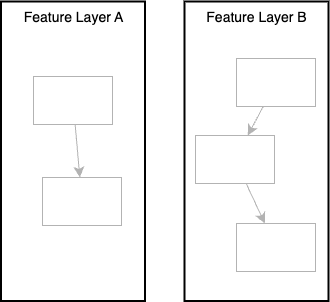

The diagram above was exported from draw.io. Its source (the exported page's mxGraphModel, read from the mxfile embedded in the PNG):
<mxGraphModel dx="1418" dy="800" grid="0" gridSize="10" guides="1" tooltips="1" connect="1" arrows="1" fold="1" page="0" pageScale="1" pageWidth="827" pageHeight="1169" math="0" shadow="0">
  <root>
    <mxCell id="9maYurD0FOQzGBEobysK-0" />
    <mxCell id="9maYurD0FOQzGBEobysK-1" parent="9maYurD0FOQzGBEobysK-0" />
    <mxCell id="zseMiLcyup7-f8eA5c2Z-0" value="Feature Layer A" style="rounded=0;whiteSpace=wrap;html=1;align=center;verticalAlign=top;fontSize=14;strokeWidth=2;" vertex="1" parent="9maYurD0FOQzGBEobysK-1">
      <mxGeometry x="-174.5" y="293" width="144" height="299.5" as="geometry" />
    </mxCell>
    <mxCell id="9maYurD0FOQzGBEobysK-11" value="Feature Layer B" style="rounded=0;whiteSpace=wrap;html=1;align=center;verticalAlign=top;fontSize=14;strokeWidth=2;" vertex="1" parent="9maYurD0FOQzGBEobysK-1">
      <mxGeometry x="9" y="293" width="144" height="299.5" as="geometry" />
    </mxCell>
    <mxCell id="zseMiLcyup7-f8eA5c2Z-5" style="edgeStyle=none;curved=1;rounded=0;orthogonalLoop=1;jettySize=auto;html=1;fontSize=12;startSize=8;endSize=8;strokeColor=#B3B3B3;" edge="1" parent="9maYurD0FOQzGBEobysK-1" source="9maYurD0FOQzGBEobysK-12" target="zseMiLcyup7-f8eA5c2Z-4">
      <mxGeometry relative="1" as="geometry" />
    </mxCell>
    <mxCell id="9maYurD0FOQzGBEobysK-12" value="" style="rounded=0;whiteSpace=wrap;html=1;strokeColor=#B3B3B3;" vertex="1" parent="9maYurD0FOQzGBEobysK-1">
      <mxGeometry x="61" y="350" width="79" height="48" as="geometry" />
    </mxCell>
    <mxCell id="9maYurD0FOQzGBEobysK-13" style="edgeStyle=none;curved=1;rounded=0;orthogonalLoop=1;jettySize=auto;html=1;fontSize=12;startSize=8;endSize=8;strokeColor=#B3B3B3;" edge="1" parent="9maYurD0FOQzGBEobysK-1" source="zseMiLcyup7-f8eA5c2Z-1" target="zseMiLcyup7-f8eA5c2Z-2">
      <mxGeometry relative="1" as="geometry">
        <mxPoint x="-17" y="343.21729490022176" as="sourcePoint" />
      </mxGeometry>
    </mxCell>
    <mxCell id="zseMiLcyup7-f8eA5c2Z-1" value="" style="rounded=0;whiteSpace=wrap;html=1;strokeColor=#B3B3B3;" vertex="1" parent="9maYurD0FOQzGBEobysK-1">
      <mxGeometry x="-142" y="368" width="79" height="48" as="geometry" />
    </mxCell>
    <mxCell id="zseMiLcyup7-f8eA5c2Z-2" value="" style="rounded=0;whiteSpace=wrap;html=1;strokeColor=#B3B3B3;" vertex="1" parent="9maYurD0FOQzGBEobysK-1">
      <mxGeometry x="-133" y="469" width="79" height="48" as="geometry" />
    </mxCell>
    <mxCell id="zseMiLcyup7-f8eA5c2Z-7" style="edgeStyle=none;curved=1;rounded=0;orthogonalLoop=1;jettySize=auto;html=1;fontSize=12;startSize=8;endSize=8;strokeColor=#B3B3B3;" edge="1" parent="9maYurD0FOQzGBEobysK-1" source="zseMiLcyup7-f8eA5c2Z-4" target="zseMiLcyup7-f8eA5c2Z-6">
      <mxGeometry relative="1" as="geometry" />
    </mxCell>
    <mxCell id="zseMiLcyup7-f8eA5c2Z-4" value="" style="rounded=0;whiteSpace=wrap;html=1;strokeColor=#B3B3B3;" vertex="1" parent="9maYurD0FOQzGBEobysK-1">
      <mxGeometry x="20" y="427" width="79" height="48" as="geometry" />
    </mxCell>
    <mxCell id="zseMiLcyup7-f8eA5c2Z-6" value="" style="rounded=0;whiteSpace=wrap;html=1;strokeColor=#B3B3B3;" vertex="1" parent="9maYurD0FOQzGBEobysK-1">
      <mxGeometry x="61" y="515" width="79" height="48" as="geometry" />
    </mxCell>
  </root>
</mxGraphModel>